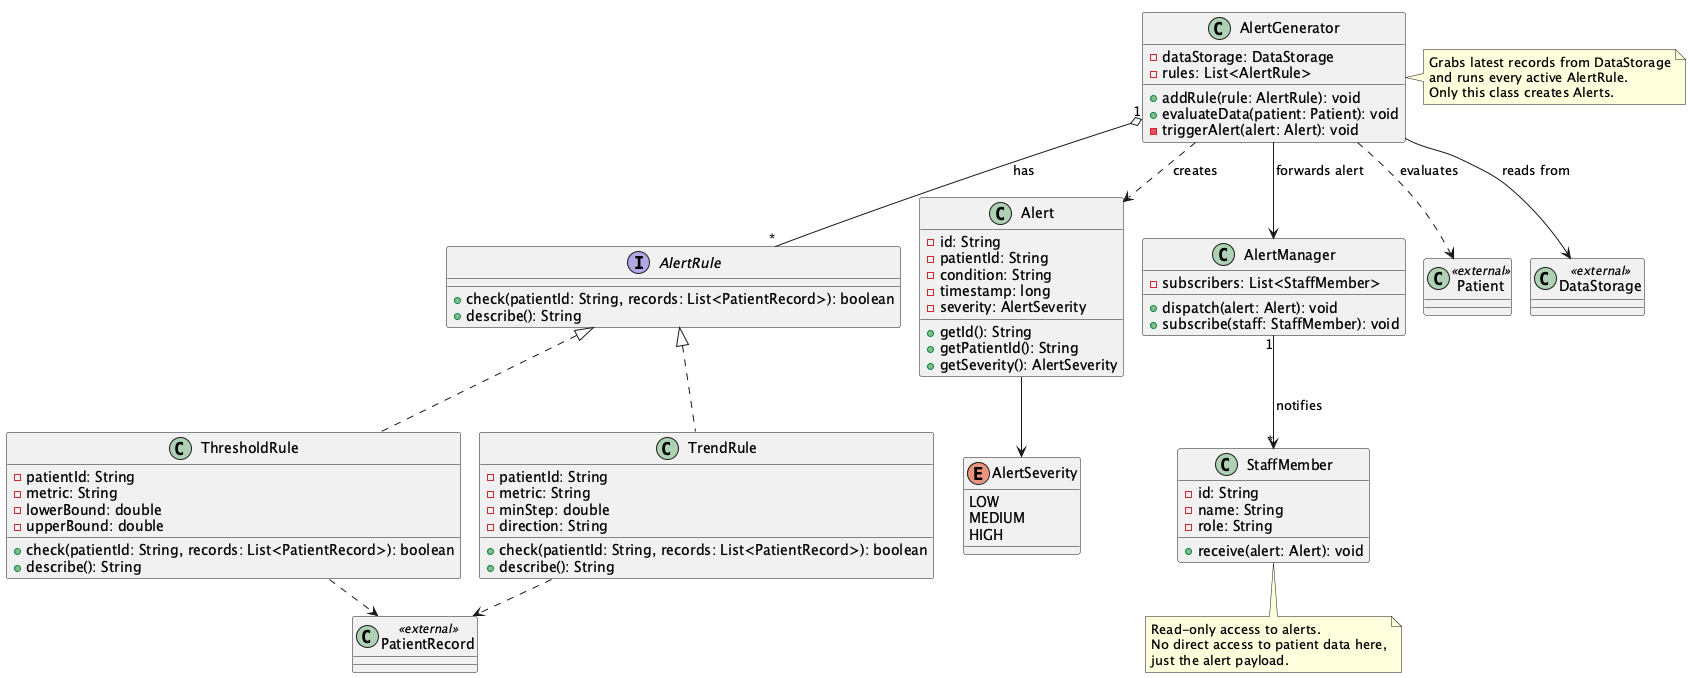

The diagram above was rendered by PlantUML. Its source (embedded in the PNG):
@startuml AlertGenerationSystem
!pragma layout smetana

interface AlertRule {
  + check(patientId: String, records: List<PatientRecord>): boolean
  + describe(): String
}

class ThresholdRule implements AlertRule {
  - patientId: String
  - metric: String
  - lowerBound: double
  - upperBound: double
  + check(patientId: String, records: List<PatientRecord>): boolean
  + describe(): String
}

class TrendRule implements AlertRule {
  - patientId: String
  - metric: String
  - minStep: double
  - direction: String
  + check(patientId: String, records: List<PatientRecord>): boolean
  + describe(): String
}

class AlertGenerator {
  - dataStorage: DataStorage
  - rules: List<AlertRule>
  + addRule(rule: AlertRule): void
  + evaluateData(patient: Patient): void
  - triggerAlert(alert: Alert): void
}

class Alert {
  - id: String
  - patientId: String
  - condition: String
  - timestamp: long
  - severity: AlertSeverity
  + getId(): String
  + getPatientId(): String
  + getSeverity(): AlertSeverity
}

enum AlertSeverity {
  LOW
  MEDIUM
  HIGH
}

class AlertManager {
  - subscribers: List<StaffMember>
  + dispatch(alert: Alert): void
  + subscribe(staff: StaffMember): void
}

class StaffMember {
  - id: String
  - name: String
  - role: String
  + receive(alert: Alert): void
}

class Patient <<external>>
class DataStorage <<external>>
class PatientRecord <<external>>

AlertGenerator "1" o-- "*" AlertRule : has
AlertGenerator ..> Alert : creates
AlertGenerator --> DataStorage : reads from
AlertGenerator ..> Patient : evaluates
Alert --> AlertSeverity
AlertGenerator --> AlertManager : forwards alert
AlertManager "1" --> "*" StaffMember : notifies
ThresholdRule ..> PatientRecord
TrendRule ..> PatientRecord

note right of AlertGenerator
  Grabs latest records from DataStorage
  and runs every active AlertRule.
  Only this class creates Alerts.
end note

note bottom of StaffMember
  Read-only access to alerts.
  No direct access to patient data here,
  just the alert payload.
end note

@enduml